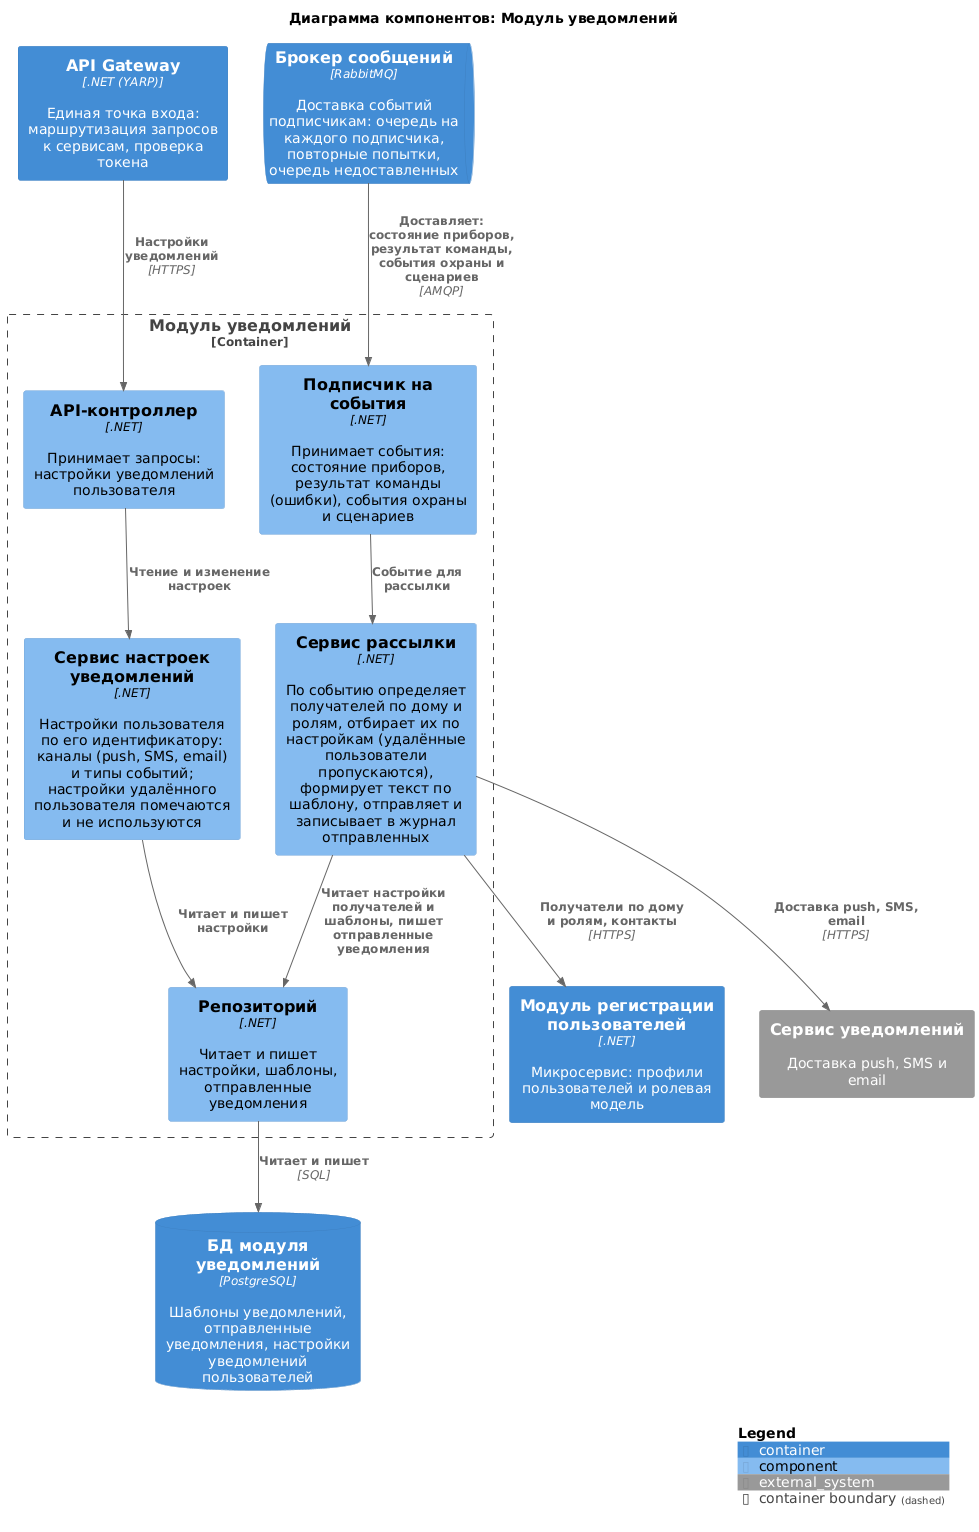

The diagram above was rendered by PlantUML. Its source (embedded in the PNG):
@startuml notification
!include <C4/C4_Component>

title Диаграмма компонентов: Модуль уведомлений

Container(Gateway, "API Gateway", ".NET (YARP)", "Единая точка входа: маршрутизация запросов к сервисам, проверка токена")
Container(Users, "Модуль регистрации пользователей", ".NET", "Микросервис: профили пользователей и ролевая модель")
ContainerQueue(Broker, "Брокер сообщений", "RabbitMQ", "Доставка событий подписчикам: очередь на каждого подписчика, повторные попытки, очередь недоставленных")
ContainerDb(dbNot, "БД модуля уведомлений", "PostgreSQL", "Шаблоны уведомлений, отправленные уведомления, настройки уведомлений пользователей")
System_Ext(notify, "Сервис уведомлений", "Доставка push, SMS и email")

Container_Boundary(Notification, "Модуль уведомлений") {
    Component(api, "API-контроллер", ".NET", "Принимает запросы: настройки уведомлений пользователя")
    Component(settings, "Сервис настроек уведомлений", ".NET", "Настройки пользователя по его идентификатору: каналы (push, SMS, email) и типы событий; настройки удалённого пользователя помечаются и не используются")
    Component(subscriber, "Подписчик на события", ".NET", "Принимает события: состояние приборов, результат команды (ошибки), события охраны и сценариев")
    Component(dispatcher, "Сервис рассылки", ".NET", "По событию определяет получателей по дому и ролям, отбирает их по настройкам (удалённые пользователи пропускаются), формирует текст по шаблону, отправляет и записывает в журнал отправленных")
    Component(repo, "Репозиторий", ".NET", "Читает и пишет настройки, шаблоны, отправленные уведомления")
}

Rel(Gateway, api, "Настройки уведомлений", "HTTPS")
Rel(Broker, subscriber, "Доставляет: состояние приборов, результат команды, события охраны и сценариев", "AMQP")

Rel(api, settings, "Чтение и изменение настроек")
Rel(subscriber, dispatcher, "Событие для рассылки")
Rel(dispatcher, Users, "Получатели по дому и ролям, контакты", "HTTPS")
Rel(dispatcher, notify, "Доставка push, SMS, email", "HTTPS")

Rel(settings, repo, "Читает и пишет настройки")
Rel(dispatcher, repo, "Читает настройки получателей и шаблоны, пишет отправленные уведомления")
Rel(repo, dbNot, "Читает и пишет", "SQL")

SHOW_LEGEND()
@enduml